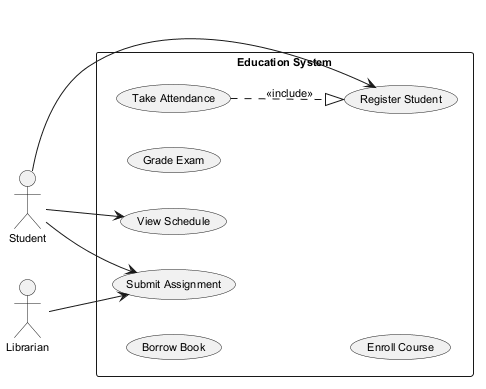

The diagram above was rendered by PlantUML. Its source (embedded in the PNG):
@startuml
skinparam backgroundColor #FFFFFF
skinparam classBackgroundColor #E8F4FA
skinparam classBorderColor #2C7DA0
skinparam defaultFontSize 11
left to right direction
actor "Librarian" as L
actor "Student" as S
rectangle "Education System" {
  usecase "Register Student" as UC_RegisterStudent
  usecase "View Schedule" as UC_ViewSchedule
  usecase "Submit Assignment" as UC_SubmitAssignment
  usecase "Borrow Book" as UC_BorrowBook
  usecase "Grade Exam" as UC_GradeExam
  usecase "Take Attendance" as UC_TakeAttendance
  usecase "Enroll Course" as UC_EnrollCourse
}
L --> UC_SubmitAssignment
S --> UC_SubmitAssignment
S --> UC_ViewSchedule
S --> UC_RegisterStudent
UC_TakeAttendance ..|> UC_RegisterStudent : <<include>>
@enduml